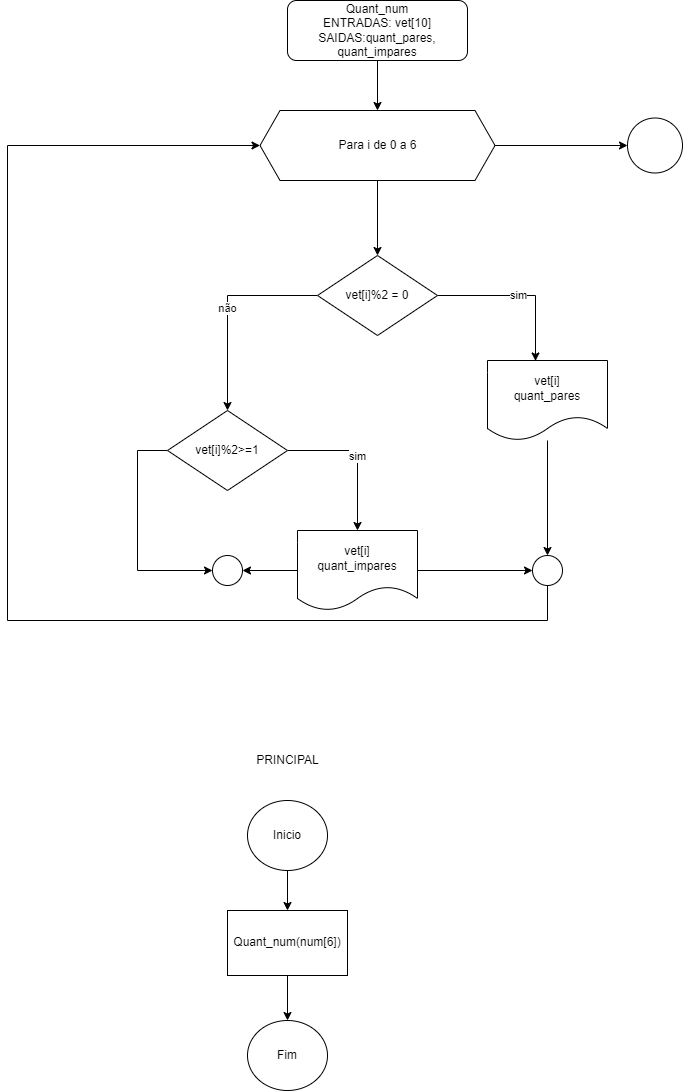

The diagram above was exported from draw.io. Its source (the exported page's mxGraphModel, read from the mxfile embedded in the PNG):
<mxGraphModel dx="1677" dy="501" grid="1" gridSize="10" guides="1" tooltips="1" connect="1" arrows="1" fold="1" page="1" pageScale="1" pageWidth="827" pageHeight="1169" math="0" shadow="0">
  <root>
    <mxCell id="0" />
    <mxCell id="1" parent="0" />
    <mxCell id="NyMPnXUhG99SP1UgS_CI-4" value="" style="edgeStyle=orthogonalEdgeStyle;rounded=0;orthogonalLoop=1;jettySize=auto;html=1;" edge="1" parent="1" source="NyMPnXUhG99SP1UgS_CI-2" target="NyMPnXUhG99SP1UgS_CI-3">
      <mxGeometry relative="1" as="geometry" />
    </mxCell>
    <mxCell id="NyMPnXUhG99SP1UgS_CI-2" value="Quant_num&lt;br&gt;ENTRADAS: vet[10]&lt;br&gt;SAIDAS:quant_pares, quant_impares" style="rounded=1;whiteSpace=wrap;html=1;" vertex="1" parent="1">
      <mxGeometry x="200" y="50" width="180" height="60" as="geometry" />
    </mxCell>
    <mxCell id="NyMPnXUhG99SP1UgS_CI-6" value="" style="edgeStyle=orthogonalEdgeStyle;rounded=0;orthogonalLoop=1;jettySize=auto;html=1;" edge="1" parent="1" source="NyMPnXUhG99SP1UgS_CI-3" target="NyMPnXUhG99SP1UgS_CI-5">
      <mxGeometry relative="1" as="geometry" />
    </mxCell>
    <mxCell id="NyMPnXUhG99SP1UgS_CI-22" value="" style="edgeStyle=orthogonalEdgeStyle;rounded=0;orthogonalLoop=1;jettySize=auto;html=1;" edge="1" parent="1" source="NyMPnXUhG99SP1UgS_CI-3" target="NyMPnXUhG99SP1UgS_CI-21">
      <mxGeometry relative="1" as="geometry" />
    </mxCell>
    <mxCell id="NyMPnXUhG99SP1UgS_CI-3" value="Para i de 0 a 6" style="shape=hexagon;perimeter=hexagonPerimeter2;whiteSpace=wrap;html=1;fixedSize=1;" vertex="1" parent="1">
      <mxGeometry x="172.5" y="160" width="235" height="70" as="geometry" />
    </mxCell>
    <mxCell id="NyMPnXUhG99SP1UgS_CI-7" value="sim" style="edgeStyle=orthogonalEdgeStyle;rounded=0;orthogonalLoop=1;jettySize=auto;html=1;entryX=0.4;entryY=0.006;entryDx=0;entryDy=0;entryPerimeter=0;" edge="1" parent="1" source="NyMPnXUhG99SP1UgS_CI-5" target="NyMPnXUhG99SP1UgS_CI-8">
      <mxGeometry relative="1" as="geometry">
        <mxPoint x="480" y="410" as="targetPoint" />
      </mxGeometry>
    </mxCell>
    <mxCell id="NyMPnXUhG99SP1UgS_CI-9" value="não" style="edgeStyle=orthogonalEdgeStyle;rounded=0;orthogonalLoop=1;jettySize=auto;html=1;" edge="1" parent="1" source="NyMPnXUhG99SP1UgS_CI-5">
      <mxGeometry relative="1" as="geometry">
        <mxPoint x="140" y="460" as="targetPoint" />
      </mxGeometry>
    </mxCell>
    <mxCell id="NyMPnXUhG99SP1UgS_CI-5" value="vet[i]%2 = 0" style="rhombus;whiteSpace=wrap;html=1;" vertex="1" parent="1">
      <mxGeometry x="230" y="305" width="120" height="80" as="geometry" />
    </mxCell>
    <mxCell id="NyMPnXUhG99SP1UgS_CI-19" value="" style="edgeStyle=orthogonalEdgeStyle;rounded=0;orthogonalLoop=1;jettySize=auto;html=1;" edge="1" parent="1" source="NyMPnXUhG99SP1UgS_CI-8" target="NyMPnXUhG99SP1UgS_CI-17">
      <mxGeometry relative="1" as="geometry" />
    </mxCell>
    <mxCell id="NyMPnXUhG99SP1UgS_CI-8" value="vet[i]&lt;br&gt;quant_pares" style="shape=document;whiteSpace=wrap;html=1;boundedLbl=1;" vertex="1" parent="1">
      <mxGeometry x="400" y="410" width="120" height="80" as="geometry" />
    </mxCell>
    <mxCell id="NyMPnXUhG99SP1UgS_CI-12" value="sim" style="edgeStyle=orthogonalEdgeStyle;rounded=0;orthogonalLoop=1;jettySize=auto;html=1;" edge="1" parent="1" source="NyMPnXUhG99SP1UgS_CI-10">
      <mxGeometry relative="1" as="geometry">
        <mxPoint x="270" y="580" as="targetPoint" />
      </mxGeometry>
    </mxCell>
    <mxCell id="NyMPnXUhG99SP1UgS_CI-14" style="edgeStyle=orthogonalEdgeStyle;rounded=0;orthogonalLoop=1;jettySize=auto;html=1;entryX=0;entryY=0.5;entryDx=0;entryDy=0;" edge="1" parent="1" source="NyMPnXUhG99SP1UgS_CI-10" target="NyMPnXUhG99SP1UgS_CI-15">
      <mxGeometry relative="1" as="geometry">
        <mxPoint x="30" y="620" as="targetPoint" />
        <Array as="points">
          <mxPoint x="50" y="500" />
          <mxPoint x="50" y="620" />
        </Array>
      </mxGeometry>
    </mxCell>
    <mxCell id="NyMPnXUhG99SP1UgS_CI-10" value="vet[i]%2&amp;gt;=1" style="rhombus;whiteSpace=wrap;html=1;" vertex="1" parent="1">
      <mxGeometry x="80" y="460" width="120" height="80" as="geometry" />
    </mxCell>
    <mxCell id="NyMPnXUhG99SP1UgS_CI-16" value="" style="edgeStyle=orthogonalEdgeStyle;rounded=0;orthogonalLoop=1;jettySize=auto;html=1;" edge="1" parent="1" source="NyMPnXUhG99SP1UgS_CI-13" target="NyMPnXUhG99SP1UgS_CI-15">
      <mxGeometry relative="1" as="geometry" />
    </mxCell>
    <mxCell id="NyMPnXUhG99SP1UgS_CI-18" value="" style="edgeStyle=orthogonalEdgeStyle;rounded=0;orthogonalLoop=1;jettySize=auto;html=1;" edge="1" parent="1" source="NyMPnXUhG99SP1UgS_CI-13" target="NyMPnXUhG99SP1UgS_CI-17">
      <mxGeometry relative="1" as="geometry" />
    </mxCell>
    <mxCell id="NyMPnXUhG99SP1UgS_CI-13" value="vet[i]&lt;br&gt;quant_impares" style="shape=document;whiteSpace=wrap;html=1;boundedLbl=1;" vertex="1" parent="1">
      <mxGeometry x="210" y="580" width="120" height="80" as="geometry" />
    </mxCell>
    <mxCell id="NyMPnXUhG99SP1UgS_CI-15" value="" style="ellipse;whiteSpace=wrap;html=1;" vertex="1" parent="1">
      <mxGeometry x="125" y="605" width="30" height="30" as="geometry" />
    </mxCell>
    <mxCell id="NyMPnXUhG99SP1UgS_CI-20" style="edgeStyle=orthogonalEdgeStyle;rounded=0;orthogonalLoop=1;jettySize=auto;html=1;entryX=0;entryY=0.5;entryDx=0;entryDy=0;" edge="1" parent="1" source="NyMPnXUhG99SP1UgS_CI-17" target="NyMPnXUhG99SP1UgS_CI-3">
      <mxGeometry relative="1" as="geometry">
        <Array as="points">
          <mxPoint x="460" y="670" />
          <mxPoint x="-80" y="670" />
          <mxPoint x="-80" y="195" />
        </Array>
      </mxGeometry>
    </mxCell>
    <mxCell id="NyMPnXUhG99SP1UgS_CI-17" value="" style="ellipse;whiteSpace=wrap;html=1;" vertex="1" parent="1">
      <mxGeometry x="445" y="605" width="30" height="30" as="geometry" />
    </mxCell>
    <mxCell id="NyMPnXUhG99SP1UgS_CI-21" value="" style="ellipse;whiteSpace=wrap;html=1;" vertex="1" parent="1">
      <mxGeometry x="540" y="167.5" width="55" height="55" as="geometry" />
    </mxCell>
    <mxCell id="NyMPnXUhG99SP1UgS_CI-23" value="PRINCIPAL" style="text;html=1;align=center;verticalAlign=middle;resizable=0;points=[];autosize=1;strokeColor=none;fillColor=none;" vertex="1" parent="1">
      <mxGeometry x="160" y="800" width="80" height="20" as="geometry" />
    </mxCell>
    <mxCell id="NyMPnXUhG99SP1UgS_CI-27" value="" style="edgeStyle=orthogonalEdgeStyle;rounded=0;orthogonalLoop=1;jettySize=auto;html=1;" edge="1" parent="1" source="NyMPnXUhG99SP1UgS_CI-25" target="NyMPnXUhG99SP1UgS_CI-26">
      <mxGeometry relative="1" as="geometry" />
    </mxCell>
    <mxCell id="NyMPnXUhG99SP1UgS_CI-25" value="Inicio" style="ellipse;whiteSpace=wrap;html=1;" vertex="1" parent="1">
      <mxGeometry x="160" y="850" width="80" height="70" as="geometry" />
    </mxCell>
    <mxCell id="NyMPnXUhG99SP1UgS_CI-30" value="" style="edgeStyle=orthogonalEdgeStyle;rounded=0;orthogonalLoop=1;jettySize=auto;html=1;" edge="1" parent="1" source="NyMPnXUhG99SP1UgS_CI-26" target="NyMPnXUhG99SP1UgS_CI-28">
      <mxGeometry relative="1" as="geometry" />
    </mxCell>
    <mxCell id="NyMPnXUhG99SP1UgS_CI-26" value="Quant_num(num[6])" style="whiteSpace=wrap;html=1;" vertex="1" parent="1">
      <mxGeometry x="140" y="960" width="120" height="65" as="geometry" />
    </mxCell>
    <mxCell id="NyMPnXUhG99SP1UgS_CI-28" value="Fim" style="ellipse;whiteSpace=wrap;html=1;" vertex="1" parent="1">
      <mxGeometry x="160" y="1070" width="80" height="70" as="geometry" />
    </mxCell>
  </root>
</mxGraphModel>